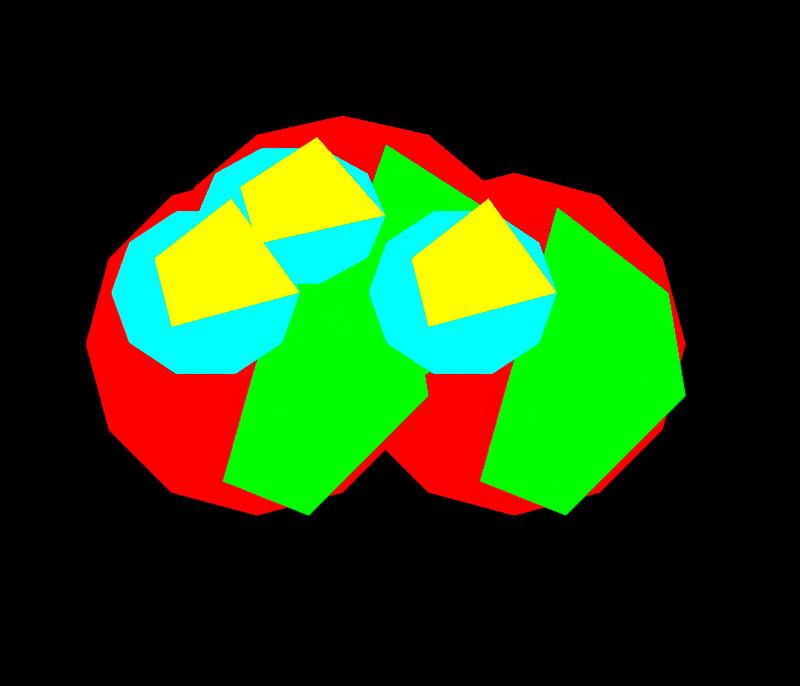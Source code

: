 # Source: bush.blend  (saved by Blender 4.5.92; exported with 4.5.12 LTS)
import bpy
from mathutils import Matrix  # noqa: F401  (used for matrix-valued properties, if any)

bpy.ops.wm.read_factory_settings(use_empty=True)
scene = bpy.context.scene
scene.name = 'DinoTycoon_bush_Pose0'

# ---- materials (node trees are filled in below, after node groups)
mat_dinotycoon_role_b = bpy.data.materials.new('DinoTycoon_Role_B')
mat_dinotycoon_role_b.diffuse_color = (1.0, 0.0, 0.0, 1.0)
mat_dinotycoon_role_d = bpy.data.materials.new('DinoTycoon_Role_D')
mat_dinotycoon_role_d.diffuse_color = (0.0, 1.0, 0.0, 1.0)
mat_dinotycoon_role_g = bpy.data.materials.new('DinoTycoon_Role_G')
mat_dinotycoon_role_g.diffuse_color = (0.0, 1.0, 1.0, 1.0)
mat_dinotycoon_role_a = bpy.data.materials.new('DinoTycoon_Role_A')
mat_dinotycoon_role_a.diffuse_color = (1.0, 1.0, 0.0, 1.0)

# ---- material node trees
mat_dinotycoon_role_b.use_nodes = True; mat_dinotycoon_role_b.node_tree.nodes.clear()
_N = mat_dinotycoon_role_b.node_tree.nodes; _L = mat_dinotycoon_role_b.node_tree.links
n0 = _N.new('ShaderNodeEmission'); n0.name = 'Emission'; n0.location = (0, 0)
n0.inputs[0].default_value = (1.0, 0.0, 0.0, 1.0)
n1 = _N.new('ShaderNodeOutputMaterial'); n1.name = 'Material Output'; n1.location = (0, 0)
_L.new(n0.outputs[0], n1.inputs[0])
n1.is_active_output = True
mat_dinotycoon_role_d.use_nodes = True; mat_dinotycoon_role_d.node_tree.nodes.clear()
_N = mat_dinotycoon_role_d.node_tree.nodes; _L = mat_dinotycoon_role_d.node_tree.links
n0 = _N.new('ShaderNodeEmission'); n0.name = 'Emission'; n0.location = (0, 0)
n0.inputs[0].default_value = (0.0, 1.0, 0.0, 1.0)
n1 = _N.new('ShaderNodeOutputMaterial'); n1.name = 'Material Output'; n1.location = (0, 0)
_L.new(n0.outputs[0], n1.inputs[0])
n1.is_active_output = True
mat_dinotycoon_role_g.use_nodes = True; mat_dinotycoon_role_g.node_tree.nodes.clear()
_N = mat_dinotycoon_role_g.node_tree.nodes; _L = mat_dinotycoon_role_g.node_tree.links
n0 = _N.new('ShaderNodeEmission'); n0.name = 'Emission'; n0.location = (0, 0)
n0.inputs[0].default_value = (0.0, 1.0, 1.0, 1.0)
n1 = _N.new('ShaderNodeOutputMaterial'); n1.name = 'Material Output'; n1.location = (0, 0)
_L.new(n0.outputs[0], n1.inputs[0])
n1.is_active_output = True
mat_dinotycoon_role_a.use_nodes = True; mat_dinotycoon_role_a.node_tree.nodes.clear()
_N = mat_dinotycoon_role_a.node_tree.nodes; _L = mat_dinotycoon_role_a.node_tree.links
n0 = _N.new('ShaderNodeEmission'); n0.name = 'Emission'; n0.location = (0, 0)
n0.inputs[0].default_value = (1.0, 1.0, 0.0, 1.0)
n1 = _N.new('ShaderNodeOutputMaterial'); n1.name = 'Material Output'; n1.location = (0, 0)
_L.new(n0.outputs[0], n1.inputs[0])
n1.is_active_output = True

# ---- cameras
cam_dinotycoon_bush_pose0_camera = bpy.data.cameras.new('DinoTycoon_bush_Pose0_Camera')
cam_dinotycoon_bush_pose0_camera.type = 'ORTHO'
cam_dinotycoon_bush_pose0_camera.ortho_scale = 14.0

# ---- meshes
me_dinotycoon_bush_pose0_shrub_left = bpy.data.meshes.new('DinoTycoon_bush_Pose0_shrub_left')
me_dinotycoon_bush_pose0_shrub_left.from_pydata([(7.5, -1.0, 6.0), (7.098, -1.0, 4.5), (6.0, -1.0, 3.402), (4.5, -1.0, 3.0), (3.0, -1.0, 3.402), (1.902, -1.0, 4.5), (1.5, -1.0, 6.0), (1.902, -1.0, 7.5), (3.0, -1.0, 8.598), (4.5, -1.0, 9.0), (6.0, -1.0, 8.598), (7.098, -1.0, 7.5), (7.5, 1.0, 6.0), (7.098, 1.0, 4.5), (6.0, 1.0, 3.402), (4.5, 1.0, 3.0), (3.0, 1.0, 3.402), (1.902, 1.0, 4.5), (1.5, 1.0, 6.0), (1.902, 1.0, 7.5), (3.0, 1.0, 8.598), (4.5, 1.0, 9.0), (6.0, 1.0, 8.598), (7.098, 1.0, 7.5)], [], [(11, 10, 9, 8, 7, 6, 5, 4, 3, 2, 1, 0), (12, 13, 14, 15, 16, 17, 18, 19, 20, 21, 22, 23), (0, 1, 13, 12), (1, 2, 14, 13), (2, 3, 15, 14), (3, 4, 16, 15), (4, 5, 17, 16), (5, 6, 18, 17), (6, 7, 19, 18), (7, 8, 20, 19), (8, 9, 21, 20), (9, 10, 22, 21), (10, 11, 23, 22), (11, 0, 12, 23)])
me_dinotycoon_bush_pose0_shrub_left.materials.append(mat_dinotycoon_role_b)
me_dinotycoon_bush_pose0_shrub_left.update()
me_dinotycoon_bush_pose0_shrub_left_shade = bpy.data.meshes.new('DinoTycoon_bush_Pose0_shrub_left_shade')
me_dinotycoon_bush_pose0_shrub_left_shade.from_pydata([(5.25, -3.0, 8.4), (7.2, -3.0, 6.9), (7.5, -3.0, 5.1), (5.4, -3.0, 3.0), (3.9, -3.0, 3.6), (5.25, -1.0, 8.4), (7.2, -1.0, 6.9), (7.5, -1.0, 5.1), (5.4, -1.0, 3.0), (3.9, -1.0, 3.6)], [], [(4, 3, 2, 1, 0), (5, 6, 7, 8, 9), (0, 1, 6, 5), (1, 2, 7, 6), (2, 3, 8, 7), (3, 4, 9, 8), (4, 0, 5, 9)])
me_dinotycoon_bush_pose0_shrub_left_shade.materials.append(mat_dinotycoon_role_d)
me_dinotycoon_bush_pose0_shrub_left_shade.update()
me_dinotycoon_bush_pose0_shrub_left_light = bpy.data.meshes.new('DinoTycoon_bush_Pose0_shrub_left_light')
me_dinotycoon_bush_pose0_shrub_left_light.from_pydata([(5.25, -4.0, 6.9), (4.935, -4.0, 6.018), (4.11, -4.0, 5.473), (3.09, -4.0, 5.473), (2.265, -4.0, 6.018), (1.95, -4.0, 6.9), (2.265, -4.0, 7.782), (3.09, -4.0, 8.327), (4.11, -4.0, 8.327), (4.935, -4.0, 7.782), (5.25, -2.0, 6.9), (4.935, -2.0, 6.018), (4.11, -2.0, 5.473), (3.09, -2.0, 5.473), (2.265, -2.0, 6.018), (1.95, -2.0, 6.9), (2.265, -2.0, 7.782), (3.09, -2.0, 8.327), (4.11, -2.0, 8.327), (4.935, -2.0, 7.782)], [], [(9, 8, 7, 6, 5, 4, 3, 2, 1, 0), (10, 11, 12, 13, 14, 15, 16, 17, 18, 19), (0, 1, 11, 10), (1, 2, 12, 11), (2, 3, 13, 12), (3, 4, 14, 13), (4, 5, 15, 14), (5, 6, 16, 15), (6, 7, 17, 16), (7, 8, 18, 17), (8, 9, 19, 18), (9, 0, 10, 19)])
me_dinotycoon_bush_pose0_shrub_left_light.materials.append(mat_dinotycoon_role_g)
me_dinotycoon_bush_pose0_shrub_left_light.update()
me_dinotycoon_bush_pose0_shrub_left_facet = bpy.data.meshes.new('DinoTycoon_bush_Pose0_shrub_left_facet')
me_dinotycoon_bush_pose0_shrub_left_facet.from_pydata([(2.7, -5.0, 7.5), (4.05, -5.0, 8.55), (5.25, -5.0, 6.9), (3.0, -5.0, 6.3), (2.7, -3.0, 7.5), (4.05, -3.0, 8.55), (5.25, -3.0, 6.9), (3.0, -3.0, 6.3)], [], [(3, 2, 1, 0), (4, 5, 6, 7), (0, 1, 5, 4), (1, 2, 6, 5), (2, 3, 7, 6), (3, 0, 4, 7)])
me_dinotycoon_bush_pose0_shrub_left_facet.materials.append(mat_dinotycoon_role_a)
me_dinotycoon_bush_pose0_shrub_left_facet.update()
me_dinotycoon_bush_pose0_shrub_right = bpy.data.meshes.new('DinoTycoon_bush_Pose0_shrub_right')
me_dinotycoon_bush_pose0_shrub_right.from_pydata([(12.0, -1.0, 6.0), (11.6, -1.0, 4.5), (10.5, -1.0, 3.402), (9.0, -1.0, 3.0), (7.5, -1.0, 3.402), (6.402, -1.0, 4.5), (6.0, -1.0, 6.0), (6.402, -1.0, 7.5), (7.5, -1.0, 8.598), (9.0, -1.0, 9.0), (10.5, -1.0, 8.598), (11.6, -1.0, 7.5), (12.0, 1.0, 6.0), (11.6, 1.0, 4.5), (10.5, 1.0, 3.402), (9.0, 1.0, 3.0), (7.5, 1.0, 3.402), (6.402, 1.0, 4.5), (6.0, 1.0, 6.0), (6.402, 1.0, 7.5), (7.5, 1.0, 8.598), (9.0, 1.0, 9.0), (10.5, 1.0, 8.598), (11.6, 1.0, 7.5)], [], [(11, 10, 9, 8, 7, 6, 5, 4, 3, 2, 1, 0), (12, 13, 14, 15, 16, 17, 18, 19, 20, 21, 22, 23), (0, 1, 13, 12), (1, 2, 14, 13), (2, 3, 15, 14), (3, 4, 16, 15), (4, 5, 17, 16), (5, 6, 18, 17), (6, 7, 19, 18), (7, 8, 20, 19), (8, 9, 21, 20), (9, 10, 22, 21), (10, 11, 23, 22), (11, 0, 12, 23)])
me_dinotycoon_bush_pose0_shrub_right.materials.append(mat_dinotycoon_role_b)
me_dinotycoon_bush_pose0_shrub_right.update()
me_dinotycoon_bush_pose0_shrub_right_shade = bpy.data.meshes.new('DinoTycoon_bush_Pose0_shrub_right_shade')
me_dinotycoon_bush_pose0_shrub_right_shade.from_pydata([(9.75, -3.0, 8.4), (11.7, -3.0, 6.9), (12.0, -3.0, 5.1), (9.9, -3.0, 3.0), (8.4, -3.0, 3.6), (9.75, -1.0, 8.4), (11.7, -1.0, 6.9), (12.0, -1.0, 5.1), (9.9, -1.0, 3.0), (8.4, -1.0, 3.6)], [], [(4, 3, 2, 1, 0), (5, 6, 7, 8, 9), (0, 1, 6, 5), (1, 2, 7, 6), (2, 3, 8, 7), (3, 4, 9, 8), (4, 0, 5, 9)])
me_dinotycoon_bush_pose0_shrub_right_shade.materials.append(mat_dinotycoon_role_d)
me_dinotycoon_bush_pose0_shrub_right_shade.update()
me_dinotycoon_bush_pose0_shrub_right_light = bpy.data.meshes.new('DinoTycoon_bush_Pose0_shrub_right_light')
me_dinotycoon_bush_pose0_shrub_right_light.from_pydata([(9.75, -4.0, 6.9), (9.435, -4.0, 6.018), (8.61, -4.0, 5.473), (7.59, -4.0, 5.473), (6.765, -4.0, 6.018), (6.45, -4.0, 6.9), (6.765, -4.0, 7.782), (7.59, -4.0, 8.327), (8.61, -4.0, 8.327), (9.435, -4.0, 7.782), (9.75, -2.0, 6.9), (9.435, -2.0, 6.018), (8.61, -2.0, 5.473), (7.59, -2.0, 5.473), (6.765, -2.0, 6.018), (6.45, -2.0, 6.9), (6.765, -2.0, 7.782), (7.59, -2.0, 8.327), (8.61, -2.0, 8.327), (9.435, -2.0, 7.782)], [], [(9, 8, 7, 6, 5, 4, 3, 2, 1, 0), (10, 11, 12, 13, 14, 15, 16, 17, 18, 19), (0, 1, 11, 10), (1, 2, 12, 11), (2, 3, 13, 12), (3, 4, 14, 13), (4, 5, 15, 14), (5, 6, 16, 15), (6, 7, 17, 16), (7, 8, 18, 17), (8, 9, 19, 18), (9, 0, 10, 19)])
me_dinotycoon_bush_pose0_shrub_right_light.materials.append(mat_dinotycoon_role_g)
me_dinotycoon_bush_pose0_shrub_right_light.update()
me_dinotycoon_bush_pose0_shrub_right_facet = bpy.data.meshes.new('DinoTycoon_bush_Pose0_shrub_right_facet')
me_dinotycoon_bush_pose0_shrub_right_facet.from_pydata([(7.2, -5.0, 7.5), (8.55, -5.0, 8.55), (9.75, -5.0, 6.9), (7.5, -5.0, 6.3), (7.2, -3.0, 7.5), (8.55, -3.0, 8.55), (9.75, -3.0, 6.9), (7.5, -3.0, 6.3)], [], [(3, 2, 1, 0), (4, 5, 6, 7), (0, 1, 5, 4), (1, 2, 6, 5), (2, 3, 7, 6), (3, 0, 4, 7)])
me_dinotycoon_bush_pose0_shrub_right_facet.materials.append(mat_dinotycoon_role_a)
me_dinotycoon_bush_pose0_shrub_right_facet.update()
me_dinotycoon_bush_pose0_shrub_top = bpy.data.meshes.new('DinoTycoon_bush_Pose0_shrub_top')
me_dinotycoon_bush_pose0_shrub_top.from_pydata([(9.0, -1.0, 7.5), (8.598, -1.0, 6.25), (7.5, -1.0, 5.335), (6.0, -1.0, 5.0), (4.5, -1.0, 5.335), (3.402, -1.0, 6.25), (3.0, -1.0, 7.5), (3.402, -1.0, 8.75), (4.5, -1.0, 9.665), (6.0, -1.0, 10.0), (7.5, -1.0, 9.665), (8.598, -1.0, 8.75), (9.0, 1.0, 7.5), (8.598, 1.0, 6.25), (7.5, 1.0, 5.335), (6.0, 1.0, 5.0), (4.5, 1.0, 5.335), (3.402, 1.0, 6.25), (3.0, 1.0, 7.5), (3.402, 1.0, 8.75), (4.5, 1.0, 9.665), (6.0, 1.0, 10.0), (7.5, 1.0, 9.665), (8.598, 1.0, 8.75)], [], [(11, 10, 9, 8, 7, 6, 5, 4, 3, 2, 1, 0), (12, 13, 14, 15, 16, 17, 18, 19, 20, 21, 22, 23), (0, 1, 13, 12), (1, 2, 14, 13), (2, 3, 15, 14), (3, 4, 16, 15), (4, 5, 17, 16), (5, 6, 18, 17), (6, 7, 19, 18), (7, 8, 20, 19), (8, 9, 21, 20), (9, 10, 22, 21), (10, 11, 23, 22), (11, 0, 12, 23)])
me_dinotycoon_bush_pose0_shrub_top.materials.append(mat_dinotycoon_role_b)
me_dinotycoon_bush_pose0_shrub_top.update()
me_dinotycoon_bush_pose0_shrub_top_shade = bpy.data.meshes.new('DinoTycoon_bush_Pose0_shrub_top_shade')
me_dinotycoon_bush_pose0_shrub_top_shade.from_pydata([(6.75, -3.0, 9.5), (8.7, -3.0, 8.25), (9.0, -3.0, 6.75), (6.9, -3.0, 5.0), (5.4, -3.0, 5.5), (6.75, -1.0, 9.5), (8.7, -1.0, 8.25), (9.0, -1.0, 6.75), (6.9, -1.0, 5.0), (5.4, -1.0, 5.5)], [], [(4, 3, 2, 1, 0), (5, 6, 7, 8, 9), (0, 1, 6, 5), (1, 2, 7, 6), (2, 3, 8, 7), (3, 4, 9, 8), (4, 0, 5, 9)])
me_dinotycoon_bush_pose0_shrub_top_shade.materials.append(mat_dinotycoon_role_d)
me_dinotycoon_bush_pose0_shrub_top_shade.update()
me_dinotycoon_bush_pose0_shrub_top_light = bpy.data.meshes.new('DinoTycoon_bush_Pose0_shrub_top_light')
me_dinotycoon_bush_pose0_shrub_top_light.from_pydata([(6.75, -4.0, 8.25), (6.435, -4.0, 7.515), (5.61, -4.0, 7.061), (4.59, -4.0, 7.061), (3.765, -4.0, 7.515), (3.45, -4.0, 8.25), (3.765, -4.0, 8.985), (4.59, -4.0, 9.439), (5.61, -4.0, 9.439), (6.435, -4.0, 8.985), (6.75, -2.0, 8.25), (6.435, -2.0, 7.515), (5.61, -2.0, 7.061), (4.59, -2.0, 7.061), (3.765, -2.0, 7.515), (3.45, -2.0, 8.25), (3.765, -2.0, 8.985), (4.59, -2.0, 9.439), (5.61, -2.0, 9.439), (6.435, -2.0, 8.985)], [], [(9, 8, 7, 6, 5, 4, 3, 2, 1, 0), (10, 11, 12, 13, 14, 15, 16, 17, 18, 19), (0, 1, 11, 10), (1, 2, 12, 11), (2, 3, 13, 12), (3, 4, 14, 13), (4, 5, 15, 14), (5, 6, 16, 15), (6, 7, 17, 16), (7, 8, 18, 17), (8, 9, 19, 18), (9, 0, 10, 19)])
me_dinotycoon_bush_pose0_shrub_top_light.materials.append(mat_dinotycoon_role_g)
me_dinotycoon_bush_pose0_shrub_top_light.update()
me_dinotycoon_bush_pose0_shrub_top_facet = bpy.data.meshes.new('DinoTycoon_bush_Pose0_shrub_top_facet')
me_dinotycoon_bush_pose0_shrub_top_facet.from_pydata([(4.2, -5.0, 8.75), (5.55, -5.0, 9.625), (6.75, -5.0, 8.25), (4.5, -5.0, 7.75), (4.2, -3.0, 8.75), (5.55, -3.0, 9.625), (6.75, -3.0, 8.25), (4.5, -3.0, 7.75)], [], [(3, 2, 1, 0), (4, 5, 6, 7), (0, 1, 5, 4), (1, 2, 6, 5), (2, 3, 7, 6), (3, 0, 4, 7)])
me_dinotycoon_bush_pose0_shrub_top_facet.materials.append(mat_dinotycoon_role_a)
me_dinotycoon_bush_pose0_shrub_top_facet.update()

# ---- objects
ob_dinotycoon_bush_pose0_camera = bpy.data.objects.new('DinoTycoon_bush_Pose0_Camera', cam_dinotycoon_bush_pose0_camera)
ob_dinotycoon_bush_pose0_shrub_left = bpy.data.objects.new('DinoTycoon_bush_Pose0_shrub_left', me_dinotycoon_bush_pose0_shrub_left)
ob_dinotycoon_bush_pose0_shrub_left_shade = bpy.data.objects.new('DinoTycoon_bush_Pose0_shrub_left_shade', me_dinotycoon_bush_pose0_shrub_left_shade)
ob_dinotycoon_bush_pose0_shrub_left_light = bpy.data.objects.new('DinoTycoon_bush_Pose0_shrub_left_light', me_dinotycoon_bush_pose0_shrub_left_light)
ob_dinotycoon_bush_pose0_shrub_left_facet = bpy.data.objects.new('DinoTycoon_bush_Pose0_shrub_left_facet', me_dinotycoon_bush_pose0_shrub_left_facet)
ob_dinotycoon_bush_pose0_shrub_right = bpy.data.objects.new('DinoTycoon_bush_Pose0_shrub_right', me_dinotycoon_bush_pose0_shrub_right)
ob_dinotycoon_bush_pose0_shrub_right_shade = bpy.data.objects.new('DinoTycoon_bush_Pose0_shrub_right_shade', me_dinotycoon_bush_pose0_shrub_right_shade)
ob_dinotycoon_bush_pose0_shrub_right_light = bpy.data.objects.new('DinoTycoon_bush_Pose0_shrub_right_light', me_dinotycoon_bush_pose0_shrub_right_light)
ob_dinotycoon_bush_pose0_shrub_right_facet = bpy.data.objects.new('DinoTycoon_bush_Pose0_shrub_right_facet', me_dinotycoon_bush_pose0_shrub_right_facet)
ob_dinotycoon_bush_pose0_shrub_top = bpy.data.objects.new('DinoTycoon_bush_Pose0_shrub_top', me_dinotycoon_bush_pose0_shrub_top)
ob_dinotycoon_bush_pose0_shrub_top_shade = bpy.data.objects.new('DinoTycoon_bush_Pose0_shrub_top_shade', me_dinotycoon_bush_pose0_shrub_top_shade)
ob_dinotycoon_bush_pose0_shrub_top_light = bpy.data.objects.new('DinoTycoon_bush_Pose0_shrub_top_light', me_dinotycoon_bush_pose0_shrub_top_light)
ob_dinotycoon_bush_pose0_shrub_top_facet = bpy.data.objects.new('DinoTycoon_bush_Pose0_shrub_top_facet', me_dinotycoon_bush_pose0_shrub_top_facet)

# ---- transforms, parenting, visibility, modifiers, constraints
ob_dinotycoon_bush_pose0_camera.location = (7.0, -100.0, 6.0)
ob_dinotycoon_bush_pose0_camera.rotation_euler = (1.571, -0.0, 0.0)
ob_dinotycoon_bush_pose0_shrub_left.location = (0.0, 0.0, 0.0)
ob_dinotycoon_bush_pose0_shrub_left_shade.location = (0.0, 0.0, 0.0)
ob_dinotycoon_bush_pose0_shrub_left_light.location = (0.0, 0.0, 0.0)
ob_dinotycoon_bush_pose0_shrub_left_facet.location = (0.0, 0.0, 0.0)
ob_dinotycoon_bush_pose0_shrub_right.location = (0.0, 0.0, 0.0)
ob_dinotycoon_bush_pose0_shrub_right_shade.location = (0.0, 0.0, 0.0)
ob_dinotycoon_bush_pose0_shrub_right_light.location = (0.0, 0.0, 0.0)
ob_dinotycoon_bush_pose0_shrub_right_facet.location = (0.0, 0.0, 0.0)
ob_dinotycoon_bush_pose0_shrub_top.location = (0.0, 0.0, 0.0)
ob_dinotycoon_bush_pose0_shrub_top_shade.location = (0.0, 0.0, 0.0)
ob_dinotycoon_bush_pose0_shrub_top_light.location = (0.0, 0.0, 0.0)
ob_dinotycoon_bush_pose0_shrub_top_facet.location = (0.0, 0.0, 0.0)

# ---- collection membership
scene.collection.objects.link(ob_dinotycoon_bush_pose0_camera)
scene.collection.objects.link(ob_dinotycoon_bush_pose0_shrub_left)
scene.collection.objects.link(ob_dinotycoon_bush_pose0_shrub_left_shade)
scene.collection.objects.link(ob_dinotycoon_bush_pose0_shrub_left_light)
scene.collection.objects.link(ob_dinotycoon_bush_pose0_shrub_left_facet)
scene.collection.objects.link(ob_dinotycoon_bush_pose0_shrub_right)
scene.collection.objects.link(ob_dinotycoon_bush_pose0_shrub_right_shade)
scene.collection.objects.link(ob_dinotycoon_bush_pose0_shrub_right_light)
scene.collection.objects.link(ob_dinotycoon_bush_pose0_shrub_right_facet)
scene.collection.objects.link(ob_dinotycoon_bush_pose0_shrub_top)
scene.collection.objects.link(ob_dinotycoon_bush_pose0_shrub_top_shade)
scene.collection.objects.link(ob_dinotycoon_bush_pose0_shrub_top_light)
scene.collection.objects.link(ob_dinotycoon_bush_pose0_shrub_top_facet)

# ---- scene / render settings (as saved in the file)
scene.camera = ob_dinotycoon_bush_pose0_camera
scene.frame_start = 1; scene.frame_end = 250; scene.frame_set(1)
scene.render.engine = 'CYCLES'
scene.render.image_settings.exr_codec = 'NONE'
scene.render.resolution_x = 14
scene.render.resolution_y = 12
scene.render.film_transparent = True
scene.render.simplify_subdivision_render = 0
scene.render.simplify_child_particles_render = 0.0
scene.cycles.use_denoising = False
scene.cycles.samples = 1
scene.cycles.filter_width = 0.01
scene.eevee.use_volume_custom_range = False
scene.eevee.use_fast_gi = False
scene.eevee.use_shadows = False
scene.view_settings.view_transform = 'Standard'
scene.view_settings.white_balance_temperature = 0.0
scene.view_settings.white_balance_tint = 0.0
scene.view_settings.white_balance_whitepoint = (2.97, 0.5193, -0.0414)
bpy.context.view_layer.update()
